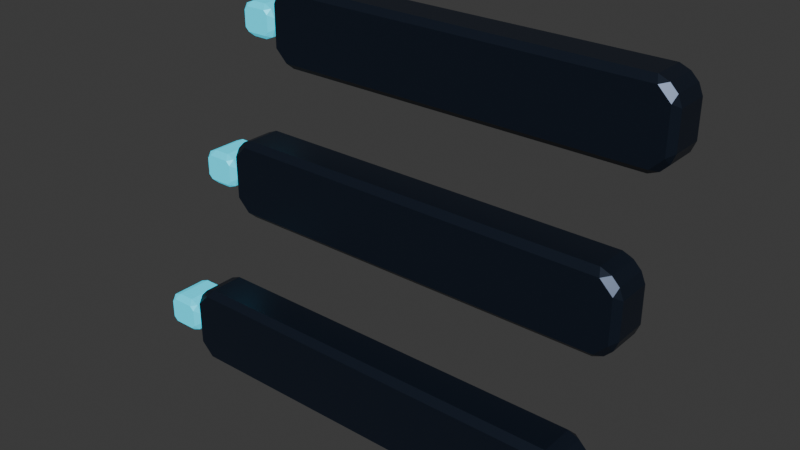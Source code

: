 # Source: symbol-backend.blend  (saved by Blender 5.2.44; exported with 4.5.12 LTS)
import bpy
from mathutils import Matrix  # noqa: F401  (used for matrix-valued properties, if any)

bpy.ops.wm.read_factory_settings(use_empty=True)
scene = bpy.context.scene
scene.name = 'Scene'

# ---- collections
col_collection = bpy.data.collections.new('Collection'); scene.collection.children.link(col_collection)

# ---- materials (node trees are filled in below, after node groups)
mat_systemmaterial = bpy.data.materials.new('SystemMaterial')
mat_systemmaterial.diffuse_color = (0.02029, 0.03071, 0.05448, 1.0)
mat_signalmaterial = bpy.data.materials.new('SignalMaterial')
mat_signalmaterial.diffuse_color = (0.016, 0.6514, 0.855, 1.0)

# ---- material node trees
mat_systemmaterial.use_nodes = True; mat_systemmaterial.node_tree.nodes.clear()
_N = mat_systemmaterial.node_tree.nodes; _L = mat_systemmaterial.node_tree.links
n0 = _N.new('ShaderNodeBsdfPrincipled'); n0.name = 'Principled BSDF'; n0.location = (-200, 100)
n0.inputs[0].default_value = (0.02029, 0.03071, 0.05448, 1.0)
n0.inputs[1].default_value = 0.65
n0.inputs[2].default_value = 0.34
n0.inputs[10].default_value = 0.005
n0.inputs[27].default_value = (0.02029, 0.03071, 0.05448, 1.0)
n1 = _N.new('ShaderNodeOutputMaterial'); n1.name = 'Material Output'; n1.location = (200, 100)
_L.new(n0.outputs[0], n1.inputs[0])
n1.is_active_output = True
mat_signalmaterial.use_nodes = True; mat_signalmaterial.node_tree.nodes.clear()
_N = mat_signalmaterial.node_tree.nodes; _L = mat_signalmaterial.node_tree.links
n0 = _N.new('ShaderNodeBsdfPrincipled'); n0.name = 'Principled BSDF'; n0.location = (-200, 100)
n0.inputs[0].default_value = (0.016, 0.6514, 0.855, 1.0)
n0.inputs[1].default_value = 0.2
n0.inputs[2].default_value = 0.34
n0.inputs[10].default_value = 0.005
n0.inputs[27].default_value = (0.016, 0.6514, 0.855, 1.0)
n0.inputs[28].default_value = 0.7
n1 = _N.new('ShaderNodeOutputMaterial'); n1.name = 'Material Output'; n1.location = (200, 100)
_L.new(n0.outputs[0], n1.inputs[0])
n1.is_active_output = True

# ---- world
world_world = bpy.data.worlds.new('World'); scene.world = world_world
world_world.use_nodes = True; world_world.node_tree.nodes.clear()
_N = world_world.node_tree.nodes; _L = world_world.node_tree.links
n0 = _N.new('ShaderNodeOutputWorld'); n0.name = 'World Output'; n0.location = (200, 100)
n1 = _N.new('ShaderNodeBackground'); n1.name = 'Background'; n1.location = (-200, 100)
n1.inputs[0].default_value = (0.05088, 0.05088, 0.05088, 1.0)
_L.new(n1.outputs[0], n0.inputs[0])
n0.is_active_output = True
world_world.color = (0.05088, 0.05088, 0.05088)
world_world.sun_shadow_jitter_overblur = 0.0

# ---- meshes
me_compute_layer_0 = bpy.data.meshes.new('Compute_layer_0')
me_compute_layer_0.from_pydata([(-0.3965, -0.033, -0.07151), (-0.376, -0.033, -0.08), (-0.383, -0.045, -0.068), (0.3965, -0.033, -0.07151), (0.383, -0.045, -0.068), (0.376, -0.033, -0.08), (0.42, -0.033, -0.036), (0.408, -0.045, -0.04303), (0.4115, -0.033, -0.05649), (0.4115, -0.033, 0.05649), (0.408, -0.045, 0.04303), (0.42, -0.033, 0.036), (0.376, -0.033, 0.08), (0.383, -0.045, 0.068), (0.3965, -0.033, 0.07151), (-0.3965, -0.033, 0.07151), (-0.383, -0.045, 0.068), (-0.376, -0.033, 0.08), (-0.42, -0.033, 0.036), (-0.408, -0.045, 0.04303), (-0.4115, -0.033, 0.05649), (-0.4115, -0.033, -0.05649), (-0.408, -0.045, -0.04303), (-0.42, -0.033, -0.036), (-0.3965, 0.033, -0.07151), (-0.383, 0.045, -0.068), (-0.376, 0.033, -0.08), (0.376, 0.033, -0.08), (0.383, 0.045, -0.068), (0.3965, 0.033, -0.07151), (0.4115, 0.033, -0.05649), (0.408, 0.045, -0.04303), (0.42, 0.033, -0.036), (0.42, 0.033, 0.036), (0.408, 0.045, 0.04303), (0.4115, 0.033, 0.05649), (0.3965, 0.033, 0.07151), (0.383, 0.045, 0.068), (0.376, 0.033, 0.08), (-0.376, 0.033, 0.08), (-0.383, 0.045, 0.068), (-0.3965, 0.033, 0.07151), (-0.4115, 0.033, 0.05649), (-0.408, 0.045, 0.04303), (-0.42, 0.033, 0.036), (-0.4115, 0.033, -0.05649), (-0.42, 0.033, -0.036), (-0.408, 0.045, -0.04303)], [], [(0, 1, 2), (3, 4, 5), (6, 7, 8), (9, 10, 11), (12, 13, 14), (15, 16, 17), (18, 19, 20), (21, 22, 23), (24, 25, 26), (27, 28, 29), (30, 31, 32), (33, 34, 35), (36, 37, 38), (39, 40, 41), (42, 43, 44), (45, 46, 47), (2, 21, 0), (23, 19, 18), (20, 16, 15), (17, 13, 12), (9, 13, 10), (11, 7, 6), (8, 4, 3), (5, 2, 1), (45, 25, 24), (28, 26, 25), (28, 30, 29), (34, 32, 31), (37, 35, 34), (40, 38, 37), (40, 42, 41), (47, 44, 43), (24, 1, 0), (27, 3, 5), (30, 6, 8), (33, 9, 11), (36, 12, 14), (39, 15, 17), (42, 18, 20), (46, 21, 23), (45, 0, 21), (16, 19, 2), (26, 5, 1), (29, 8, 3), (32, 11, 6), (35, 14, 9), (38, 17, 12), (41, 20, 15), (44, 23, 18), (34, 31, 28), (2, 22, 21), (23, 22, 19), (20, 19, 16), (17, 16, 13), (9, 14, 13), (11, 10, 7), (8, 7, 4), (5, 4, 2), (45, 47, 25), (28, 27, 26), (28, 31, 30), (34, 33, 32), (37, 36, 35), (40, 39, 38), (40, 43, 42), (47, 46, 44), (24, 26, 1), (27, 29, 3), (30, 32, 6), (33, 35, 9), (36, 38, 12), (39, 41, 15), (42, 44, 18), (46, 45, 21), (45, 24, 0), (19, 22, 2), (2, 4, 13), (4, 7, 13), (7, 10, 13), (13, 16, 2), (26, 27, 5), (29, 30, 8), (32, 33, 11), (35, 36, 14), (38, 39, 17), (41, 42, 20), (44, 46, 23), (28, 25, 40), (25, 47, 40), (47, 43, 40), (40, 37, 28), (37, 34, 28)])
me_compute_layer_0.materials.append(mat_systemmaterial)
me_compute_layer_0.update()
me_compute_port_0 = bpy.data.meshes.new('Compute_port_0')
me_compute_port_0.from_pydata([(-0.033, -0.0351, -0.028), (-0.0161, -0.0351, -0.035), (-0.0219, -0.045, -0.0251), (0.033, -0.0351, -0.028), (0.0219, -0.045, -0.0251), (0.0161, -0.0351, -0.035), (0.04, -0.0351, -0.0111), (0.0301, -0.045, -0.0169), (0.033, -0.0351, -0.028), (0.033, -0.0351, 0.028), (0.0301, -0.045, 0.0169), (0.04, -0.0351, 0.0111), (0.0161, -0.0351, 0.035), (0.0219, -0.045, 0.0251), (0.033, -0.0351, 0.028), (-0.033, -0.0351, 0.028), (-0.0219, -0.045, 0.0251), (-0.0161, -0.0351, 0.035), (-0.04, -0.0351, 0.0111), (-0.0301, -0.045, 0.0169), (-0.033, -0.0351, 0.028), (-0.033, -0.0351, -0.028), (-0.0301, -0.045, -0.0169), (-0.04, -0.0351, -0.0111), (-0.033, 0.0351, -0.028), (-0.0219, 0.045, -0.0251), (-0.0161, 0.0351, -0.035), (0.0161, 0.0351, -0.035), (0.0219, 0.045, -0.0251), (0.033, 0.0351, -0.028), (0.033, 0.0351, -0.028), (0.0301, 0.045, -0.0169), (0.04, 0.0351, -0.0111), (0.04, 0.0351, 0.0111), (0.0301, 0.045, 0.0169), (0.033, 0.0351, 0.028), (0.033, 0.0351, 0.028), (0.0219, 0.045, 0.0251), (0.0161, 0.0351, 0.035), (-0.0161, 0.0351, 0.035), (-0.0219, 0.045, 0.0251), (-0.033, 0.0351, 0.028), (-0.033, 0.0351, 0.028), (-0.0301, 0.045, 0.0169), (-0.04, 0.0351, 0.0111), (-0.033, 0.0351, -0.028), (-0.04, 0.0351, -0.0111), (-0.0301, 0.045, -0.0169)], [], [(0, 1, 2), (3, 4, 5), (6, 7, 8), (9, 10, 11), (12, 13, 14), (15, 16, 17), (18, 19, 20), (21, 22, 23), (24, 25, 26), (27, 28, 29), (30, 31, 32), (33, 34, 35), (36, 37, 38), (39, 40, 41), (42, 43, 44), (45, 46, 47), (2, 21, 0), (23, 19, 18), (20, 16, 15), (17, 13, 12), (9, 13, 10), (11, 7, 6), (8, 4, 3), (5, 2, 1), (45, 25, 24), (28, 26, 25), (28, 30, 29), (34, 32, 31), (37, 35, 34), (40, 38, 37), (40, 42, 41), (47, 44, 43), (24, 1, 0), (27, 3, 5), (30, 6, 8), (33, 9, 11), (36, 12, 14), (39, 15, 17), (42, 18, 20), (46, 21, 23), (45, 0, 21), (16, 19, 2), (26, 5, 1), (29, 8, 3), (32, 11, 6), (35, 14, 9), (38, 17, 12), (41, 20, 15), (44, 23, 18), (34, 31, 28), (2, 22, 21), (23, 22, 19), (20, 19, 16), (17, 16, 13), (9, 14, 13), (11, 10, 7), (8, 7, 4), (5, 4, 2), (45, 47, 25), (28, 27, 26), (28, 31, 30), (34, 33, 32), (37, 36, 35), (40, 39, 38), (40, 43, 42), (47, 46, 44), (24, 26, 1), (27, 29, 3), (30, 32, 6), (33, 35, 9), (36, 38, 12), (39, 41, 15), (42, 44, 18), (46, 45, 21), (45, 24, 0), (19, 22, 2), (2, 4, 13), (4, 7, 13), (7, 10, 13), (13, 16, 2), (26, 27, 5), (29, 30, 8), (32, 33, 11), (35, 36, 14), (38, 39, 17), (41, 42, 20), (44, 46, 23), (28, 25, 40), (25, 47, 40), (47, 43, 40), (40, 37, 28), (37, 34, 28)])
me_compute_port_0.materials.append(mat_signalmaterial)
me_compute_port_0.update()
me_compute_layer_1 = bpy.data.meshes.new('Compute_layer_1')
me_compute_layer_1.from_pydata([(-0.3965, -0.033, -0.07151), (-0.376, -0.033, -0.08), (-0.383, -0.045, -0.068), (0.3965, -0.033, -0.07151), (0.383, -0.045, -0.068), (0.376, -0.033, -0.08), (0.42, -0.033, -0.036), (0.408, -0.045, -0.04303), (0.4115, -0.033, -0.05649), (0.4115, -0.033, 0.05649), (0.408, -0.045, 0.04303), (0.42, -0.033, 0.036), (0.376, -0.033, 0.08), (0.383, -0.045, 0.068), (0.3965, -0.033, 0.07151), (-0.3965, -0.033, 0.07151), (-0.383, -0.045, 0.068), (-0.376, -0.033, 0.08), (-0.42, -0.033, 0.036), (-0.408, -0.045, 0.04303), (-0.4115, -0.033, 0.05649), (-0.4115, -0.033, -0.05649), (-0.408, -0.045, -0.04303), (-0.42, -0.033, -0.036), (-0.3965, 0.033, -0.07151), (-0.383, 0.045, -0.068), (-0.376, 0.033, -0.08), (0.376, 0.033, -0.08), (0.383, 0.045, -0.068), (0.3965, 0.033, -0.07151), (0.4115, 0.033, -0.05649), (0.408, 0.045, -0.04303), (0.42, 0.033, -0.036), (0.42, 0.033, 0.036), (0.408, 0.045, 0.04303), (0.4115, 0.033, 0.05649), (0.3965, 0.033, 0.07151), (0.383, 0.045, 0.068), (0.376, 0.033, 0.08), (-0.376, 0.033, 0.08), (-0.383, 0.045, 0.068), (-0.3965, 0.033, 0.07151), (-0.4115, 0.033, 0.05649), (-0.408, 0.045, 0.04303), (-0.42, 0.033, 0.036), (-0.4115, 0.033, -0.05649), (-0.42, 0.033, -0.036), (-0.408, 0.045, -0.04303)], [], [(0, 1, 2), (3, 4, 5), (6, 7, 8), (9, 10, 11), (12, 13, 14), (15, 16, 17), (18, 19, 20), (21, 22, 23), (24, 25, 26), (27, 28, 29), (30, 31, 32), (33, 34, 35), (36, 37, 38), (39, 40, 41), (42, 43, 44), (45, 46, 47), (2, 21, 0), (23, 19, 18), (20, 16, 15), (17, 13, 12), (9, 13, 10), (11, 7, 6), (8, 4, 3), (5, 2, 1), (45, 25, 24), (28, 26, 25), (28, 30, 29), (34, 32, 31), (37, 35, 34), (40, 38, 37), (40, 42, 41), (47, 44, 43), (24, 1, 0), (27, 3, 5), (30, 6, 8), (33, 9, 11), (36, 12, 14), (39, 15, 17), (42, 18, 20), (46, 21, 23), (45, 0, 21), (16, 19, 2), (26, 5, 1), (29, 8, 3), (32, 11, 6), (35, 14, 9), (38, 17, 12), (41, 20, 15), (44, 23, 18), (34, 31, 28), (2, 22, 21), (23, 22, 19), (20, 19, 16), (17, 16, 13), (9, 14, 13), (11, 10, 7), (8, 7, 4), (5, 4, 2), (45, 47, 25), (28, 27, 26), (28, 31, 30), (34, 33, 32), (37, 36, 35), (40, 39, 38), (40, 43, 42), (47, 46, 44), (24, 26, 1), (27, 29, 3), (30, 32, 6), (33, 35, 9), (36, 38, 12), (39, 41, 15), (42, 44, 18), (46, 45, 21), (45, 24, 0), (19, 22, 2), (2, 4, 13), (4, 7, 13), (7, 10, 13), (13, 16, 2), (26, 27, 5), (29, 30, 8), (32, 33, 11), (35, 36, 14), (38, 39, 17), (41, 42, 20), (44, 46, 23), (28, 25, 40), (25, 47, 40), (47, 43, 40), (40, 37, 28), (37, 34, 28)])
me_compute_layer_1.materials.append(mat_systemmaterial)
me_compute_layer_1.update()
me_compute_port_1 = bpy.data.meshes.new('Compute_port_1')
me_compute_port_1.from_pydata([(-0.033, -0.0351, -0.028), (-0.0161, -0.0351, -0.035), (-0.0219, -0.045, -0.0251), (0.033, -0.0351, -0.028), (0.0219, -0.045, -0.0251), (0.0161, -0.0351, -0.035), (0.04, -0.0351, -0.0111), (0.0301, -0.045, -0.0169), (0.033, -0.0351, -0.028), (0.033, -0.0351, 0.028), (0.0301, -0.045, 0.0169), (0.04, -0.0351, 0.0111), (0.0161, -0.0351, 0.035), (0.0219, -0.045, 0.0251), (0.033, -0.0351, 0.028), (-0.033, -0.0351, 0.028), (-0.0219, -0.045, 0.0251), (-0.0161, -0.0351, 0.035), (-0.04, -0.0351, 0.0111), (-0.0301, -0.045, 0.0169), (-0.033, -0.0351, 0.028), (-0.033, -0.0351, -0.028), (-0.0301, -0.045, -0.0169), (-0.04, -0.0351, -0.0111), (-0.033, 0.0351, -0.028), (-0.0219, 0.045, -0.0251), (-0.0161, 0.0351, -0.035), (0.0161, 0.0351, -0.035), (0.0219, 0.045, -0.0251), (0.033, 0.0351, -0.028), (0.033, 0.0351, -0.028), (0.0301, 0.045, -0.0169), (0.04, 0.0351, -0.0111), (0.04, 0.0351, 0.0111), (0.0301, 0.045, 0.0169), (0.033, 0.0351, 0.028), (0.033, 0.0351, 0.028), (0.0219, 0.045, 0.0251), (0.0161, 0.0351, 0.035), (-0.0161, 0.0351, 0.035), (-0.0219, 0.045, 0.0251), (-0.033, 0.0351, 0.028), (-0.033, 0.0351, 0.028), (-0.0301, 0.045, 0.0169), (-0.04, 0.0351, 0.0111), (-0.033, 0.0351, -0.028), (-0.04, 0.0351, -0.0111), (-0.0301, 0.045, -0.0169)], [], [(0, 1, 2), (3, 4, 5), (6, 7, 8), (9, 10, 11), (12, 13, 14), (15, 16, 17), (18, 19, 20), (21, 22, 23), (24, 25, 26), (27, 28, 29), (30, 31, 32), (33, 34, 35), (36, 37, 38), (39, 40, 41), (42, 43, 44), (45, 46, 47), (2, 21, 0), (23, 19, 18), (20, 16, 15), (17, 13, 12), (9, 13, 10), (11, 7, 6), (8, 4, 3), (5, 2, 1), (45, 25, 24), (28, 26, 25), (28, 30, 29), (34, 32, 31), (37, 35, 34), (40, 38, 37), (40, 42, 41), (47, 44, 43), (24, 1, 0), (27, 3, 5), (30, 6, 8), (33, 9, 11), (36, 12, 14), (39, 15, 17), (42, 18, 20), (46, 21, 23), (45, 0, 21), (16, 19, 2), (26, 5, 1), (29, 8, 3), (32, 11, 6), (35, 14, 9), (38, 17, 12), (41, 20, 15), (44, 23, 18), (34, 31, 28), (2, 22, 21), (23, 22, 19), (20, 19, 16), (17, 16, 13), (9, 14, 13), (11, 10, 7), (8, 7, 4), (5, 4, 2), (45, 47, 25), (28, 27, 26), (28, 31, 30), (34, 33, 32), (37, 36, 35), (40, 39, 38), (40, 43, 42), (47, 46, 44), (24, 26, 1), (27, 29, 3), (30, 32, 6), (33, 35, 9), (36, 38, 12), (39, 41, 15), (42, 44, 18), (46, 45, 21), (45, 24, 0), (19, 22, 2), (2, 4, 13), (4, 7, 13), (7, 10, 13), (13, 16, 2), (26, 27, 5), (29, 30, 8), (32, 33, 11), (35, 36, 14), (38, 39, 17), (41, 42, 20), (44, 46, 23), (28, 25, 40), (25, 47, 40), (47, 43, 40), (40, 37, 28), (37, 34, 28)])
me_compute_port_1.materials.append(mat_signalmaterial)
me_compute_port_1.update()
me_compute_layer_2 = bpy.data.meshes.new('Compute_layer_2')
me_compute_layer_2.from_pydata([(-0.3965, -0.033, -0.07151), (-0.376, -0.033, -0.08), (-0.383, -0.045, -0.068), (0.3965, -0.033, -0.07151), (0.383, -0.045, -0.068), (0.376, -0.033, -0.08), (0.42, -0.033, -0.036), (0.408, -0.045, -0.04303), (0.4115, -0.033, -0.05649), (0.4115, -0.033, 0.05649), (0.408, -0.045, 0.04303), (0.42, -0.033, 0.036), (0.376, -0.033, 0.08), (0.383, -0.045, 0.068), (0.3965, -0.033, 0.07151), (-0.3965, -0.033, 0.07151), (-0.383, -0.045, 0.068), (-0.376, -0.033, 0.08), (-0.42, -0.033, 0.036), (-0.408, -0.045, 0.04303), (-0.4115, -0.033, 0.05649), (-0.4115, -0.033, -0.05649), (-0.408, -0.045, -0.04303), (-0.42, -0.033, -0.036), (-0.3965, 0.033, -0.07151), (-0.383, 0.045, -0.068), (-0.376, 0.033, -0.08), (0.376, 0.033, -0.08), (0.383, 0.045, -0.068), (0.3965, 0.033, -0.07151), (0.4115, 0.033, -0.05649), (0.408, 0.045, -0.04303), (0.42, 0.033, -0.036), (0.42, 0.033, 0.036), (0.408, 0.045, 0.04303), (0.4115, 0.033, 0.05649), (0.3965, 0.033, 0.07151), (0.383, 0.045, 0.068), (0.376, 0.033, 0.08), (-0.376, 0.033, 0.08), (-0.383, 0.045, 0.068), (-0.3965, 0.033, 0.07151), (-0.4115, 0.033, 0.05649), (-0.408, 0.045, 0.04303), (-0.42, 0.033, 0.036), (-0.4115, 0.033, -0.05649), (-0.42, 0.033, -0.036), (-0.408, 0.045, -0.04303)], [], [(0, 1, 2), (3, 4, 5), (6, 7, 8), (9, 10, 11), (12, 13, 14), (15, 16, 17), (18, 19, 20), (21, 22, 23), (24, 25, 26), (27, 28, 29), (30, 31, 32), (33, 34, 35), (36, 37, 38), (39, 40, 41), (42, 43, 44), (45, 46, 47), (2, 21, 0), (23, 19, 18), (20, 16, 15), (17, 13, 12), (9, 13, 10), (11, 7, 6), (8, 4, 3), (5, 2, 1), (45, 25, 24), (28, 26, 25), (28, 30, 29), (34, 32, 31), (37, 35, 34), (40, 38, 37), (40, 42, 41), (47, 44, 43), (24, 1, 0), (27, 3, 5), (30, 6, 8), (33, 9, 11), (36, 12, 14), (39, 15, 17), (42, 18, 20), (46, 21, 23), (45, 0, 21), (16, 19, 2), (26, 5, 1), (29, 8, 3), (32, 11, 6), (35, 14, 9), (38, 17, 12), (41, 20, 15), (44, 23, 18), (34, 31, 28), (2, 22, 21), (23, 22, 19), (20, 19, 16), (17, 16, 13), (9, 14, 13), (11, 10, 7), (8, 7, 4), (5, 4, 2), (45, 47, 25), (28, 27, 26), (28, 31, 30), (34, 33, 32), (37, 36, 35), (40, 39, 38), (40, 43, 42), (47, 46, 44), (24, 26, 1), (27, 29, 3), (30, 32, 6), (33, 35, 9), (36, 38, 12), (39, 41, 15), (42, 44, 18), (46, 45, 21), (45, 24, 0), (19, 22, 2), (2, 4, 13), (4, 7, 13), (7, 10, 13), (13, 16, 2), (26, 27, 5), (29, 30, 8), (32, 33, 11), (35, 36, 14), (38, 39, 17), (41, 42, 20), (44, 46, 23), (28, 25, 40), (25, 47, 40), (47, 43, 40), (40, 37, 28), (37, 34, 28)])
me_compute_layer_2.materials.append(mat_systemmaterial)
me_compute_layer_2.update()
me_compute_port_2 = bpy.data.meshes.new('Compute_port_2')
me_compute_port_2.from_pydata([(-0.033, -0.0351, -0.028), (-0.0161, -0.0351, -0.035), (-0.0219, -0.045, -0.0251), (0.033, -0.0351, -0.028), (0.0219, -0.045, -0.0251), (0.0161, -0.0351, -0.035), (0.04, -0.0351, -0.0111), (0.0301, -0.045, -0.0169), (0.033, -0.0351, -0.028), (0.033, -0.0351, 0.028), (0.0301, -0.045, 0.0169), (0.04, -0.0351, 0.0111), (0.0161, -0.0351, 0.035), (0.0219, -0.045, 0.0251), (0.033, -0.0351, 0.028), (-0.033, -0.0351, 0.028), (-0.0219, -0.045, 0.0251), (-0.0161, -0.0351, 0.035), (-0.04, -0.0351, 0.0111), (-0.0301, -0.045, 0.0169), (-0.033, -0.0351, 0.028), (-0.033, -0.0351, -0.028), (-0.0301, -0.045, -0.0169), (-0.04, -0.0351, -0.0111), (-0.033, 0.0351, -0.028), (-0.0219, 0.045, -0.0251), (-0.0161, 0.0351, -0.035), (0.0161, 0.0351, -0.035), (0.0219, 0.045, -0.0251), (0.033, 0.0351, -0.028), (0.033, 0.0351, -0.028), (0.0301, 0.045, -0.0169), (0.04, 0.0351, -0.0111), (0.04, 0.0351, 0.0111), (0.0301, 0.045, 0.0169), (0.033, 0.0351, 0.028), (0.033, 0.0351, 0.028), (0.0219, 0.045, 0.0251), (0.0161, 0.0351, 0.035), (-0.0161, 0.0351, 0.035), (-0.0219, 0.045, 0.0251), (-0.033, 0.0351, 0.028), (-0.033, 0.0351, 0.028), (-0.0301, 0.045, 0.0169), (-0.04, 0.0351, 0.0111), (-0.033, 0.0351, -0.028), (-0.04, 0.0351, -0.0111), (-0.0301, 0.045, -0.0169)], [], [(0, 1, 2), (3, 4, 5), (6, 7, 8), (9, 10, 11), (12, 13, 14), (15, 16, 17), (18, 19, 20), (21, 22, 23), (24, 25, 26), (27, 28, 29), (30, 31, 32), (33, 34, 35), (36, 37, 38), (39, 40, 41), (42, 43, 44), (45, 46, 47), (2, 21, 0), (23, 19, 18), (20, 16, 15), (17, 13, 12), (9, 13, 10), (11, 7, 6), (8, 4, 3), (5, 2, 1), (45, 25, 24), (28, 26, 25), (28, 30, 29), (34, 32, 31), (37, 35, 34), (40, 38, 37), (40, 42, 41), (47, 44, 43), (24, 1, 0), (27, 3, 5), (30, 6, 8), (33, 9, 11), (36, 12, 14), (39, 15, 17), (42, 18, 20), (46, 21, 23), (45, 0, 21), (16, 19, 2), (26, 5, 1), (29, 8, 3), (32, 11, 6), (35, 14, 9), (38, 17, 12), (41, 20, 15), (44, 23, 18), (34, 31, 28), (2, 22, 21), (23, 22, 19), (20, 19, 16), (17, 16, 13), (9, 14, 13), (11, 10, 7), (8, 7, 4), (5, 4, 2), (45, 47, 25), (28, 27, 26), (28, 31, 30), (34, 33, 32), (37, 36, 35), (40, 39, 38), (40, 43, 42), (47, 46, 44), (24, 26, 1), (27, 29, 3), (30, 32, 6), (33, 35, 9), (36, 38, 12), (39, 41, 15), (42, 44, 18), (46, 45, 21), (45, 24, 0), (19, 22, 2), (2, 4, 13), (4, 7, 13), (7, 10, 13), (13, 16, 2), (26, 27, 5), (29, 30, 8), (32, 33, 11), (35, 36, 14), (38, 39, 17), (41, 42, 20), (44, 46, 23), (28, 25, 40), (25, 47, 40), (47, 43, 40), (40, 37, 28), (37, 34, 28)])
me_compute_port_2.materials.append(mat_signalmaterial)
me_compute_port_2.update()

# ---- objects
ob_compute_layer_0 = bpy.data.objects.new('Compute_layer_0', me_compute_layer_0)
ob_compute_port_0 = bpy.data.objects.new('Compute_port_0', me_compute_port_0)
ob_compute_layer_1 = bpy.data.objects.new('Compute_layer_1', me_compute_layer_1)
ob_compute_port_1 = bpy.data.objects.new('Compute_port_1', me_compute_port_1)
ob_compute_layer_2 = bpy.data.objects.new('Compute_layer_2', me_compute_layer_2)
ob_compute_port_2 = bpy.data.objects.new('Compute_port_2', me_compute_port_2)

# ---- transforms, parenting, visibility, modifiers, constraints
ob_compute_layer_0.location = (0.0, 0.0, -0.27)
ob_compute_port_0.location = (-0.46, 0.0, -0.27)
ob_compute_layer_1.location = (0.0, 0.12, 0.0)
ob_compute_port_1.location = (-0.46, 0.12, 0.0)
ob_compute_layer_2.location = (0.0, 0.24, 0.27)
ob_compute_port_2.location = (-0.46, 0.24, 0.27)

# ---- collection membership
col_collection.objects.link(ob_compute_layer_0)
col_collection.objects.link(ob_compute_port_0)
col_collection.objects.link(ob_compute_layer_1)
col_collection.objects.link(ob_compute_port_1)
col_collection.objects.link(ob_compute_layer_2)
col_collection.objects.link(ob_compute_port_2)

# ---- scene / render settings (as saved in the file)
scene.frame_start = 1; scene.frame_end = 250; scene.frame_set(1)
scene.render.engine = 'BLENDER_EEVEE_NEXT'
scene.render.bake_bias = 0.0
scene.render.bake_samples = 0
scene.render.compositor_device = 'GPU'
scene.eevee.use_volume_custom_range = False
scene.eevee.fast_gi_thickness_near = 0.1
scene.eevee.fast_gi_thickness_far = 0.0
scene.eevee.ray_tracing_options.screen_trace_thickness = 0.1
bpy.context.view_layer.update()

# ---- added for rendering (the .blend has no active camera and no usable light): camera, sun
cam_auto = bpy.data.cameras.new('AutoCamera')
cam_auto.lens = 50.0
cam_auto.sensor_width = 36.0
cam_auto.clip_end = 1000.0
ob_auto_camera = bpy.data.objects.new('AutoCamera', cam_auto)
scene.collection.objects.link(ob_auto_camera)
ob_auto_camera.location = (1.07231, -1.21477, 0.889849)
ob_auto_camera.rotation_euler = (1.09748, -7.21219e-08, 0.694738)
scene.camera = ob_auto_camera
light_auto_sun = bpy.data.lights.new('AutoSun', 'SUN')
light_auto_sun.energy = 3.0
light_auto_sun.angle = 0.0523599
ob_auto_sun = bpy.data.objects.new('AutoSun', light_auto_sun)
scene.collection.objects.link(ob_auto_sun)
ob_auto_sun.rotation_euler = (0.872665, 0.174533, 0.523599)
bpy.context.view_layer.update()
